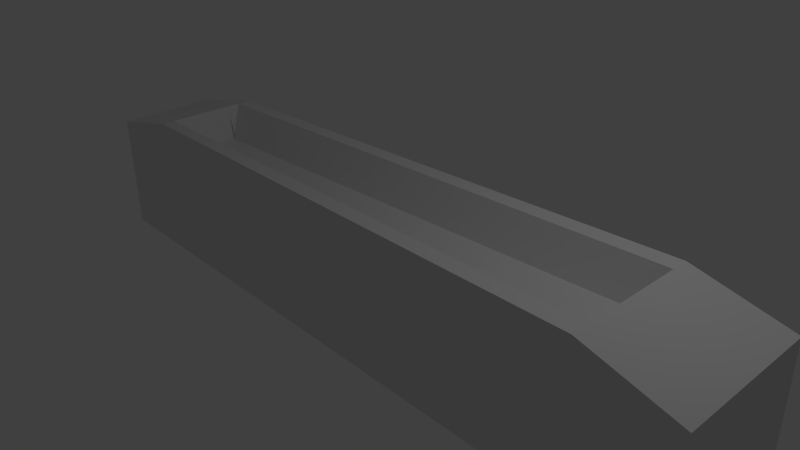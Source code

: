 # Source: Long_Light.blend  (saved by Blender 2.70.0; exported with 4.5.12 LTS)
import bpy
from mathutils import Matrix  # noqa: F401  (used for matrix-valued properties, if any)

bpy.ops.wm.read_factory_settings(use_empty=True)
scene = bpy.context.scene
scene.name = 'Scene'

# ---- collections
col_collection_1 = bpy.data.collections.new('Collection 1'); scene.collection.children.link(col_collection_1)

# ---- materials (node trees are filled in below, after node groups)
mat_material = bpy.data.materials.new('Material')
mat_material.alpha_threshold = 0.0
mat_material.use_transparent_shadow = False
mat_material.roughness = 0.5
mat_material.line_color = (0.0, 0.0, 0.0, 1.0)

# ---- material node trees

# ---- world
world_world = bpy.data.worlds.new('World'); scene.world = world_world
world_world.color = (0.05088, 0.05088, 0.05088)
world_world.use_sun_shadow = False
world_world.sun_shadow_jitter_overblur = 0.0
world_world.cycles.sampling_method = 'MANUAL'
world_world.cycles.sample_map_resolution = 256

# ---- cameras
cam_camera = bpy.data.cameras.new('Camera')
cam_camera.clip_end = 100.0
cam_camera.lens = 35.0
cam_camera.sensor_width = 32.0
cam_camera.sensor_height = 18.0
cam_camera.ortho_scale = 7.314
cam_camera.dof.focus_distance = 0.0
cam_camera.dof.aperture_fstop = 128.0

# ---- lights
light_lamp = bpy.data.lights.new('Lamp', 'POINT')
light_lamp.transmission_factor = 0.0
light_lamp.cutoff_distance = 30.0
light_lamp.energy = 100.0
light_lamp.shadow_buffer_clip_start = 1.001
light_lamp.shadow_soft_size = 0.1
light_lamp.shadow_maximum_resolution = 0.006
light_lamp.use_absolute_resolution = True
light_lamp.cycles.use_multiple_importance_sampling = False

# ---- meshes
me_cube_001 = bpy.data.meshes.new('Cube.001')
me_cube_001.from_pydata([(-0.7293, 0.3516, 0.5), (-0.25, 0.4046, 0.5), (0.25, 0.4577, 0.5), (0.719, 0.5108, 0.5), (0.719, 0.2412, 0.5), (0.719, -0.2412, 0.5), (0.719, -0.6252, 0.5), (-0.7293, -0.1881, 0.5), (-4.396e-07, -0.6438, 1.0), (1.416e-07, 0.6438, 1.0), (0.75, -4.47e-07, 1.0), (-0.25, -0.519, 0.5), (-0.7293, 0.1881, 0.5), (0.25, -0.5721, 0.5), (-0.7293, -0.4659, 0.5), (-0.75, 8.941e-08, 1.0), (-0.5, -0.5908, 1.0), (-0.7293, 0.3762, 0.5), (-0.5, 0.3781, 0.5), (-0.75, -0.3762, 1.0), (0.5, -0.6969, 1.0), (0.719, 0.4823, 0.5), (0.75, -0.4823, 1.0), (0.5, 0.4842, 0.5), (0.719, -0.4823, 0.5), (0.5, 0.6969, 1.0), (0.75, 0.4823, 1.0), (0.5, -0.5986, 0.5), (-0.7293, -0.3762, 0.5), (-0.5, 0.5908, 1.0), (-0.5, -0.4925, 0.5), (-0.75, 0.3762, 1.0), (-0.75, -0.5642, 1.0), (0.25, -0.6704, 1.0), (-0.7293, 8.941e-08, 0.5), (-0.75, 0.1881, 1.0), (-0.25, -0.6173, 1.0), (0.719, -4.47e-07, 0.5), (-0.75, -0.1881, 1.0), (0.75, -0.7235, 1.0), (0.75, -0.2412, 1.0), (1.416e-07, 0.4312, 0.5), (0.75, 0.2412, 1.0), (0.75, 0.7235, 1.0), (0.25, 0.6704, 1.0), (-4.396e-07, -0.5456, 0.5), (-0.25, 0.6173, 1.0), (-0.75, 0.5642, 1.0)], [], [(15, 38, 7, 34), (10, 42, 4, 37), (32, 16, 30, 14), (44, 9, 41, 2), (42, 26, 21, 4), (26, 43, 3, 21), (22, 40, 5, 24), (43, 25, 23, 3), (46, 29, 18, 1), (39, 22, 24, 6), (7, 28, 14, 30, 11, 45, 13, 27, 6, 24, 5, 37, 4, 21, 3, 23, 2, 41, 1, 18, 0, 17, 12, 34), (16, 36, 11, 30), (29, 47, 0, 18), (19, 32, 14, 28), (33, 20, 27, 13), (35, 15, 34, 12), (25, 44, 2, 23), (47, 31, 17, 0), (38, 19, 28, 7), (9, 46, 1, 41), (31, 35, 12, 17), (8, 33, 13, 45), (36, 8, 45, 11), (40, 10, 37, 5), (20, 39, 6, 27)])
me_cube_001.materials.append(mat_material)
me_cube_001.use_remesh_preserve_volume = False
me_cube_001.use_remesh_preserve_attributes = False
me_cube_001.use_mirror_vertex_groups = False
me_cube_001.update()
me_cube = bpy.data.meshes.new('Cube')
me_cube.from_pydata([(1.0, 1.0, -1.0), (1.0, -1.0, -1.0), (-1.0, -0.7169, -1.0), (-1.0, 0.7169, -1.0), (1.0, 1.0, 0.659), (1.0, -1.0, 0.659), (-1.0, -0.7169, 0.721), (-1.0, 0.7169, 0.721), (1.0, -5.364e-07, 0.659), (2.384e-07, 0.8585, 1.0), (-5.364e-07, -0.8585, 1.0), (-1.0, 1.788e-07, 0.721), (1.0, -0.5, 0.659), (-0.5, 0.7877, 1.0), (-0.5, -0.7877, 1.0), (-1.0, 0.3585, 0.721), (1.0, 0.5, 0.659), (0.5, 0.9292, 1.0), (0.5, -0.9292, 1.0), (-1.0, -0.3585, 0.721), (1.0, -0.75, 0.659), (-0.75, 0.7523, 1.0), (-0.75, -0.7523, 1.0), (-1.0, 0.5377, 0.721), (1.0, 0.75, 0.659), (0.75, 0.9646, 1.0), (0.75, -0.9646, 1.0), (-1.0, -0.5377, 0.721), (-4.396e-07, -0.6438, 1.0), (1.416e-07, 0.6438, 1.0), (0.75, -4.47e-07, 1.0), (1.0, -0.25, 0.659), (-0.25, 0.8231, 1.0), (-0.25, -0.8231, 1.0), (-1.0, 0.1792, 0.721), (1.0, 0.25, 0.659), (0.25, 0.8938, 1.0), (0.25, -0.8938, 1.0), (-1.0, -0.1792, 0.721), (-0.75, 8.941e-08, 1.0), (-0.5, -0.5908, 1.0), (-0.75, -0.3762, 1.0), (0.5, -0.6969, 1.0), (0.75, -0.4823, 1.0), (0.5, 0.6969, 1.0), (0.75, 0.4823, 1.0), (-0.5, 0.5908, 1.0), (-0.75, 0.3762, 1.0), (-0.75, -0.5642, 1.0), (0.25, -0.6704, 1.0), (-0.75, 0.1881, 1.0), (-0.25, -0.6173, 1.0), (-0.75, -0.1881, 1.0), (0.75, -0.7235, 1.0), (0.75, -0.2412, 1.0), (0.75, 0.2412, 1.0), (0.75, 0.7235, 1.0), (0.25, 0.6704, 1.0), (-0.25, 0.6173, 1.0), (-0.75, 0.5642, 1.0)], [], [(0, 1, 2, 3), (48, 27, 6, 22), (0, 4, 24, 16, 35, 8, 31, 12, 20, 5, 1), (1, 5, 26, 18, 37, 10, 33, 14, 22, 6, 2), (2, 6, 27, 19, 38, 11, 34, 15, 23, 7, 3), (4, 0, 3, 7, 21, 13, 32, 9, 36, 17, 25), (49, 28, 10, 37), (50, 34, 11, 39), (51, 40, 14, 33), (52, 38, 19, 41), (53, 42, 18, 26), (59, 23, 15, 47), (40, 48, 22, 14), (41, 19, 27, 48), (42, 49, 37, 18), (47, 15, 34, 50), (28, 51, 33, 10), (39, 11, 38, 52), (20, 53, 26, 5), (12, 43, 53, 20), (31, 54, 43, 12), (8, 30, 54, 31), (35, 55, 30, 8), (16, 45, 55, 35), (24, 56, 45, 16), (4, 25, 56, 24), (25, 17, 44, 56), (17, 36, 57, 44), (36, 9, 29, 57), (9, 32, 58, 29), (32, 13, 46, 58), (13, 21, 59, 46), (21, 7, 23, 59)])
_uv = me_cube.uv_layers.new(name='UVMap')
_uv.uv.foreach_set('vector', [0.3701, 0.9753, 0.02467, 0.9753, 0.07356, 0.5024, 0.3212, 0.5024, 0.9428, 0.5024, 0.9383, 0.4364, 0.9692, 0.4364, 0.9753, 0.5024, 0.3701, 0.5024, 0.6566, 0.5024, 0.6566, 0.5615, 0.6566, 0.6206, 0.6566, 0.6797, 0.6566, 0.7388, 0.6566, 0.798, 0.6566, 0.8571, 0.6566, 0.9162, 0.6566, 0.9753, 0.3701, 0.9753, 0.02467, 0.02467, 0.3112, 0.02467, 0.3701, 0.08438, 0.3701, 0.1441, 0.3701, 0.2038, 0.3701, 0.2635, 0.3701, 0.3232, 0.3701, 0.3829, 0.3701, 0.4426, 0.3219, 0.5024, 0.02467, 0.5024, 0.9692, 0.02938, 0.9692, 0.4364, 0.9383, 0.4364, 0.9073, 0.4364, 0.8764, 0.4364, 0.8454, 0.4364, 0.8145, 0.4364, 0.7835, 0.4364, 0.7525, 0.4364, 0.7216, 0.4364, 0.7216, 0.02938, 0.429, 0.02467, 0.7155, 0.02467, 0.7155, 0.5024, 0.4183, 0.5024, 0.3701, 0.4426, 0.3701, 0.3829, 0.3701, 0.3232, 0.3701, 0.2635, 0.3701, 0.2038, 0.3701, 0.1441, 0.3701, 0.08438, 0.7983, 0.6273, 0.7983, 0.6867, 0.7615, 0.6814, 0.7599, 0.6217, 0.8129, 0.5024, 0.8145, 0.4364, 0.8454, 0.4364, 0.8454, 0.5024, 0.7983, 0.7462, 0.7983, 0.8056, 0.7645, 0.8007, 0.763, 0.7411, 0.8779, 0.5024, 0.8764, 0.4364, 0.9073, 0.4364, 0.9104, 0.5024, 0.7983, 0.5084, 0.7983, 0.5678, 0.7584, 0.562, 0.7569, 0.5024, 0.748, 0.5024, 0.7525, 0.4364, 0.7835, 0.4364, 0.7804, 0.5024, 0.7983, 0.8056, 0.7983, 0.8651, 0.766, 0.8604, 0.7645, 0.8007, 0.9104, 0.5024, 0.9073, 0.4364, 0.9383, 0.4364, 0.9428, 0.5024, 0.7983, 0.5678, 0.7983, 0.6273, 0.7599, 0.6217, 0.7584, 0.562, 0.7804, 0.5024, 0.7835, 0.4364, 0.8145, 0.4364, 0.8129, 0.5024, 0.7983, 0.6867, 0.7983, 0.7462, 0.763, 0.7411, 0.7615, 0.6814, 0.8454, 0.5024, 0.8454, 0.4364, 0.8764, 0.4364, 0.8779, 0.5024, 0.6566, 0.9162, 0.7155, 0.9099, 0.7155, 0.967, 0.6566, 0.9753, 0.6566, 0.8571, 0.7155, 0.8529, 0.7155, 0.9099, 0.6566, 0.9162, 0.6566, 0.798, 0.7155, 0.7959, 0.7155, 0.8529, 0.6566, 0.8571, 0.6566, 0.7388, 0.7155, 0.7388, 0.7155, 0.7959, 0.6566, 0.798, 0.6566, 0.6797, 0.7155, 0.6818, 0.7155, 0.7388, 0.6566, 0.7388, 0.6566, 0.6206, 0.7155, 0.6248, 0.7155, 0.6818, 0.6566, 0.6797, 0.6566, 0.5615, 0.7155, 0.5678, 0.7155, 0.6248, 0.6566, 0.6206, 0.6566, 0.5024, 0.7155, 0.5107, 0.7155, 0.5678, 0.6566, 0.5615, 0.7155, 0.8651, 0.717, 0.8054, 0.7569, 0.7996, 0.7569, 0.8591, 0.717, 0.8054, 0.7185, 0.7458, 0.7569, 0.7402, 0.7569, 0.7996, 0.7185, 0.7458, 0.72, 0.6861, 0.7569, 0.6807, 0.7569, 0.7402, 0.72, 0.6861, 0.7216, 0.6264, 0.7569, 0.6213, 0.7569, 0.6807, 0.7216, 0.6264, 0.7231, 0.5667, 0.7569, 0.5618, 0.7569, 0.6213, 0.7231, 0.5667, 0.7246, 0.5071, 0.7569, 0.5024, 0.7569, 0.5618, 0.7155, 0.5024, 0.7216, 0.4364, 0.7525, 0.4364, 0.748, 0.5024])
me_cube.materials.append(mat_material)
me_cube.use_remesh_preserve_volume = False
me_cube.use_remesh_preserve_attributes = False
me_cube.use_mirror_vertex_groups = False
me_cube.update()

# ---- objects
ob_cube_001 = bpy.data.objects.new('Cube.001', me_cube_001)
ob_cube = bpy.data.objects.new('Cube', me_cube)
ob_lamp = bpy.data.objects.new('Lamp', light_lamp)
ob_camera = bpy.data.objects.new('Camera', cam_camera)

# ---- transforms, parenting, visibility, modifiers, constraints
ob_cube_001.location = (0.0, 0.0, 0.0)
ob_cube_001.scale = (5.0, 1.0, 1.0)
ob_cube_001.lock_rotations_4d = False
ob_cube_001.empty_display_type = 'ARROWS'
ob_cube_001.lineart.crease_threshold = 0.0
ob_cube.location = (0.0, 0.0, 0.0)
ob_cube.scale = (5.0, 1.0, 1.0)
ob_cube.lock_rotations_4d = False
ob_cube.empty_display_type = 'ARROWS'
ob_cube.lineart.crease_threshold = 0.0
ob_lamp.location = (4.076, 1.005, 5.904)
ob_lamp.rotation_euler = (0.6503, 0.05522, 1.866)
ob_lamp.lock_rotations_4d = False
ob_lamp.empty_display_type = 'ARROWS'
ob_lamp.color = (0.0, 0.0, 0.0, 0.0)
ob_lamp.lineart.crease_threshold = 0.0
ob_camera.location = (7.481, -6.508, 5.344)
ob_camera.rotation_euler = (1.109, 0.01082, 0.8149)
ob_camera.lock_rotations_4d = False
ob_camera.empty_display_type = 'ARROWS'
ob_camera.color = (0.0, 0.0, 0.0, 0.0)
ob_camera.display_type = 'WIRE'
ob_camera.lineart.crease_threshold = 0.0

# ---- collection membership
col_collection_1.objects.link(ob_cube_001)
col_collection_1.objects.link(ob_cube)
col_collection_1.objects.link(ob_lamp)
col_collection_1.objects.link(ob_camera)

# ---- scene / render settings (as saved in the file)
scene.camera = ob_camera
scene.frame_start = 1; scene.frame_end = 250; scene.frame_set(1)
scene.render.engine = 'BLENDER_EEVEE_NEXT'
scene.render.resolution_percentage = 50
scene.render.dither_intensity = 0.0
scene.cycles.use_denoising = False
scene.cycles.samples = 10
scene.cycles.sampling_pattern = 'TABULATED_SOBOL'
scene.cycles.light_sampling_threshold = 0.0
scene.cycles.use_adaptive_sampling = False
scene.cycles.use_light_tree = False
scene.cycles.blur_glossy = 0.0
scene.cycles.volume_bounces = 1
scene.cycles.pixel_filter_type = 'GAUSSIAN'
scene.cycles.sample_clamp_indirect = 0.0
scene.view_settings.view_transform = 'Standard'
bpy.context.view_layer.update()
